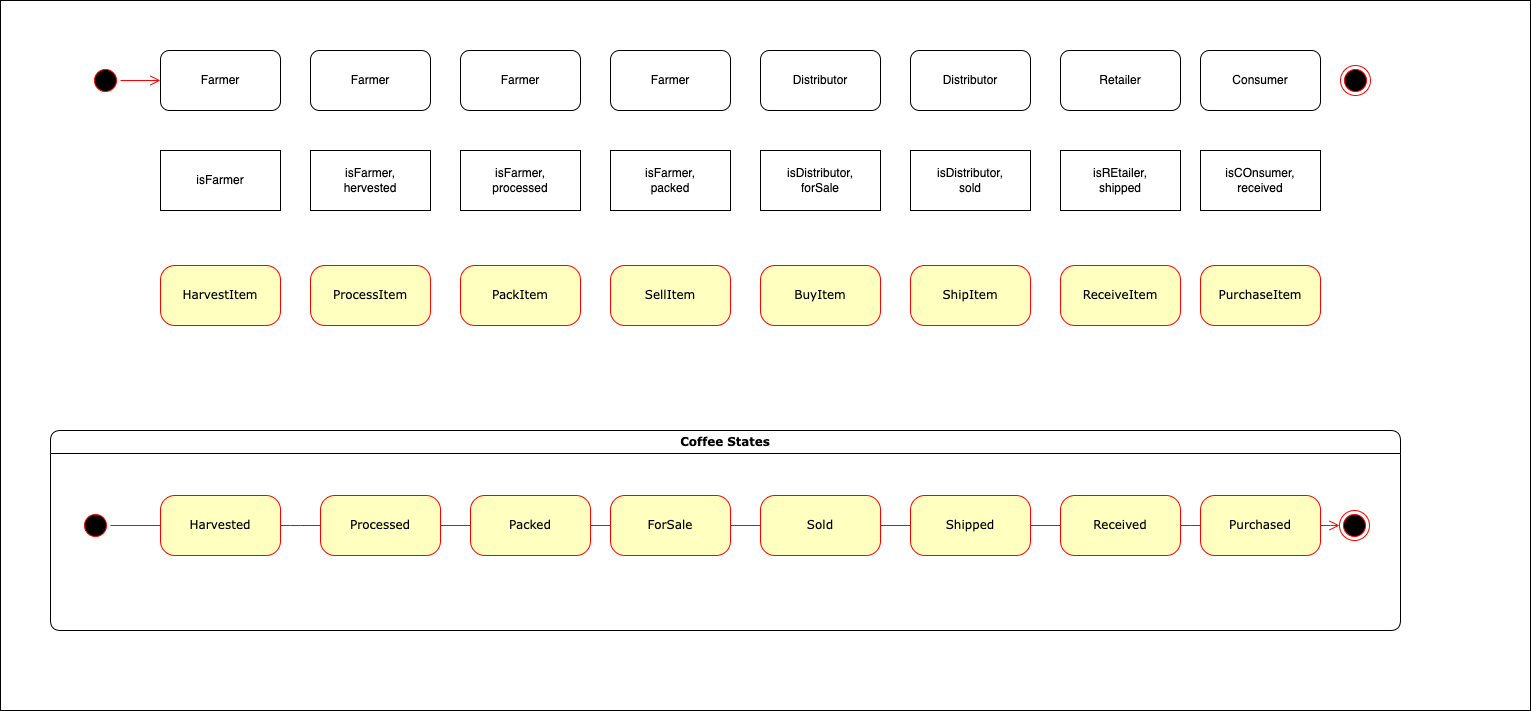

The diagram above was exported from draw.io. Its source (the exported page's mxGraphModel, read from the mxfile embedded in the PNG):
<mxGraphModel dx="2066" dy="1043" grid="1" gridSize="10" guides="1" tooltips="1" connect="1" arrows="1" fold="1" page="1" pageScale="1" pageWidth="1100" pageHeight="850" background="none" math="0" shadow="0">
  <root>
    <mxCell id="0" />
    <mxCell id="1" parent="0" />
    <mxCell id="vh389mfpHQiMRuUPYC_P-36" value="" style="rounded=0;whiteSpace=wrap;html=1;" vertex="1" parent="1">
      <mxGeometry x="40" y="70" width="1530" height="710" as="geometry" />
    </mxCell>
    <mxCell id="382b91b5511bd0f7-1" value="" style="ellipse;html=1;shape=startState;fillColor=#000000;strokeColor=#ff0000;rounded=1;shadow=0;comic=0;labelBackgroundColor=none;fontFamily=Verdana;fontSize=12;fontColor=#000000;align=center;direction=south;" parent="1" vertex="1">
      <mxGeometry x="130" y="135" width="30" height="30" as="geometry" />
    </mxCell>
    <mxCell id="382b91b5511bd0f7-6" value="HarvestItem" style="rounded=1;whiteSpace=wrap;html=1;arcSize=24;fillColor=#ffffc0;strokeColor=#ff0000;shadow=0;comic=0;labelBackgroundColor=none;fontFamily=Verdana;fontSize=12;fontColor=#000000;align=center;" parent="1" vertex="1">
      <mxGeometry x="200" y="335" width="120" height="60" as="geometry" />
    </mxCell>
    <mxCell id="2a3bc250acf0617d-7" value="Coffee States" style="swimlane;whiteSpace=wrap;html=1;rounded=1;shadow=0;comic=0;labelBackgroundColor=none;strokeWidth=1;fontFamily=Verdana;fontSize=12;align=center;" parent="1" vertex="1">
      <mxGeometry x="90" y="500" width="1350" height="200" as="geometry" />
    </mxCell>
    <mxCell id="vh389mfpHQiMRuUPYC_P-20" value="" style="edgeStyle=elbowEdgeStyle;html=1;labelBackgroundColor=none;endArrow=none;endSize=8;strokeColor=#ff0000;fontFamily=Verdana;fontSize=12;align=left;" edge="1" parent="2a3bc250acf0617d-7" source="3cde6dad864a17aa-2" target="vh389mfpHQiMRuUPYC_P-19">
      <mxGeometry relative="1" as="geometry">
        <mxPoint x="570" y="595" as="sourcePoint" />
        <mxPoint x="1379" y="595" as="targetPoint" />
      </mxGeometry>
    </mxCell>
    <mxCell id="vh389mfpHQiMRuUPYC_P-23" value="" style="edgeStyle=elbowEdgeStyle;html=1;labelBackgroundColor=none;endArrow=none;endSize=8;strokeColor=#ff0000;fontFamily=Verdana;fontSize=12;align=left;startArrow=none;" edge="1" parent="2a3bc250acf0617d-7" source="vh389mfpHQiMRuUPYC_P-19" target="vh389mfpHQiMRuUPYC_P-22">
      <mxGeometry relative="1" as="geometry">
        <mxPoint x="860" y="595" as="sourcePoint" />
        <mxPoint x="1379" y="595" as="targetPoint" />
      </mxGeometry>
    </mxCell>
    <mxCell id="vh389mfpHQiMRuUPYC_P-25" value="" style="edgeStyle=elbowEdgeStyle;html=1;labelBackgroundColor=none;endArrow=none;endSize=8;strokeColor=#ff0000;fontFamily=Verdana;fontSize=12;align=left;startArrow=none;" edge="1" parent="2a3bc250acf0617d-7" source="vh389mfpHQiMRuUPYC_P-22" target="vh389mfpHQiMRuUPYC_P-24">
      <mxGeometry relative="1" as="geometry">
        <mxPoint x="1160" y="595" as="sourcePoint" />
        <mxPoint x="1379" y="595" as="targetPoint" />
      </mxGeometry>
    </mxCell>
    <mxCell id="24f968d109e7d6b4-3" value="" style="ellipse;html=1;shape=endState;fillColor=#000000;strokeColor=#ff0000;rounded=1;shadow=0;comic=0;labelBackgroundColor=none;fontFamily=Verdana;fontSize=12;fontColor=#000000;align=center;" parent="2a3bc250acf0617d-7" vertex="1">
      <mxGeometry x="1289" y="80" width="30" height="30" as="geometry" />
    </mxCell>
    <mxCell id="2a3bc250acf0617d-3" value="" style="ellipse;html=1;shape=startState;fillColor=#000000;strokeColor=#ff0000;rounded=1;shadow=0;comic=0;labelBackgroundColor=none;fontFamily=Verdana;fontSize=12;fontColor=#000000;align=center;direction=south;" parent="2a3bc250acf0617d-7" vertex="1">
      <mxGeometry x="30" y="80" width="30" height="30" as="geometry" />
    </mxCell>
    <mxCell id="3cde6dad864a17aa-11" style="edgeStyle=elbowEdgeStyle;html=1;labelBackgroundColor=none;endArrow=open;endSize=8;strokeColor=#ff0000;fontFamily=Verdana;fontSize=12;align=left;" parent="2a3bc250acf0617d-7" source="2a3bc250acf0617d-3" target="3cde6dad864a17aa-2" edge="1">
      <mxGeometry relative="1" as="geometry">
        <mxPoint x="80" y="95" as="sourcePoint" />
      </mxGeometry>
    </mxCell>
    <mxCell id="3cde6dad864a17aa-1" value="Processed" style="rounded=1;whiteSpace=wrap;html=1;arcSize=24;fillColor=#ffffc0;strokeColor=#ff0000;shadow=0;comic=0;labelBackgroundColor=none;fontFamily=Verdana;fontSize=12;fontColor=#000000;align=center;" parent="2a3bc250acf0617d-7" vertex="1">
      <mxGeometry x="270" y="65" width="120" height="60" as="geometry" />
    </mxCell>
    <mxCell id="3cde6dad864a17aa-12" style="edgeStyle=elbowEdgeStyle;html=1;labelBackgroundColor=none;endArrow=open;endSize=8;strokeColor=#ff0000;fontFamily=Verdana;fontSize=12;align=left;startArrow=none;" parent="2a3bc250acf0617d-7" source="vh389mfpHQiMRuUPYC_P-24" target="24f968d109e7d6b4-3" edge="1">
      <mxGeometry relative="1" as="geometry" />
    </mxCell>
    <mxCell id="3cde6dad864a17aa-2" value="Packed" style="rounded=1;whiteSpace=wrap;html=1;arcSize=24;fillColor=#ffffc0;strokeColor=#ff0000;shadow=0;comic=0;labelBackgroundColor=none;fontFamily=Verdana;fontSize=12;fontColor=#000000;align=center;" parent="2a3bc250acf0617d-7" vertex="1">
      <mxGeometry x="420" y="65" width="120" height="60" as="geometry" />
    </mxCell>
    <mxCell id="382b91b5511bd0f7-8" value="Harvested" style="rounded=1;whiteSpace=wrap;html=1;arcSize=24;fillColor=#ffffc0;strokeColor=#ff0000;shadow=0;comic=0;labelBackgroundColor=none;fontFamily=Verdana;fontSize=12;fontColor=#000000;align=center;" parent="2a3bc250acf0617d-7" vertex="1">
      <mxGeometry x="110" y="65" width="120" height="60" as="geometry" />
    </mxCell>
    <mxCell id="vh389mfpHQiMRuUPYC_P-18" value="ForSale" style="rounded=1;whiteSpace=wrap;html=1;arcSize=24;fillColor=#ffffc0;strokeColor=#ff0000;shadow=0;comic=0;labelBackgroundColor=none;fontFamily=Verdana;fontSize=12;fontColor=#000000;align=center;" vertex="1" parent="2a3bc250acf0617d-7">
      <mxGeometry x="560" y="65" width="120" height="60" as="geometry" />
    </mxCell>
    <mxCell id="vh389mfpHQiMRuUPYC_P-19" value="Sold" style="rounded=1;whiteSpace=wrap;html=1;arcSize=24;fillColor=#ffffc0;strokeColor=#ff0000;shadow=0;comic=0;labelBackgroundColor=none;fontFamily=Verdana;fontSize=12;fontColor=#000000;align=center;" vertex="1" parent="2a3bc250acf0617d-7">
      <mxGeometry x="710" y="65" width="120" height="60" as="geometry" />
    </mxCell>
    <mxCell id="vh389mfpHQiMRuUPYC_P-21" value="Shipped" style="rounded=1;whiteSpace=wrap;html=1;arcSize=24;fillColor=#ffffc0;strokeColor=#ff0000;shadow=0;comic=0;labelBackgroundColor=none;fontFamily=Verdana;fontSize=12;fontColor=#000000;align=center;" vertex="1" parent="2a3bc250acf0617d-7">
      <mxGeometry x="860" y="65" width="120" height="60" as="geometry" />
    </mxCell>
    <mxCell id="vh389mfpHQiMRuUPYC_P-22" value="Received" style="rounded=1;whiteSpace=wrap;html=1;arcSize=24;fillColor=#ffffc0;strokeColor=#ff0000;shadow=0;comic=0;labelBackgroundColor=none;fontFamily=Verdana;fontSize=12;fontColor=#000000;align=center;" vertex="1" parent="2a3bc250acf0617d-7">
      <mxGeometry x="1010" y="65" width="120" height="60" as="geometry" />
    </mxCell>
    <mxCell id="vh389mfpHQiMRuUPYC_P-24" value="Purchased" style="rounded=1;whiteSpace=wrap;html=1;arcSize=24;fillColor=#ffffc0;strokeColor=#ff0000;shadow=0;comic=0;labelBackgroundColor=none;fontFamily=Verdana;fontSize=12;fontColor=#000000;align=center;" vertex="1" parent="2a3bc250acf0617d-7">
      <mxGeometry x="1150" y="65" width="120" height="60" as="geometry" />
    </mxCell>
    <mxCell id="2a3bc250acf0617d-9" style="edgeStyle=orthogonalEdgeStyle;html=1;labelBackgroundColor=none;endArrow=open;endSize=8;strokeColor=#ff0000;fontFamily=Verdana;fontSize=12;align=left;" parent="1" source="382b91b5511bd0f7-1" edge="1">
      <mxGeometry relative="1" as="geometry">
        <mxPoint x="200" y="150" as="targetPoint" />
      </mxGeometry>
    </mxCell>
    <mxCell id="vh389mfpHQiMRuUPYC_P-1" value="Farmer" style="rounded=1;whiteSpace=wrap;html=1;" vertex="1" parent="1">
      <mxGeometry x="200" y="120" width="120" height="60" as="geometry" />
    </mxCell>
    <mxCell id="vh389mfpHQiMRuUPYC_P-2" value="Farmer" style="rounded=1;whiteSpace=wrap;html=1;" vertex="1" parent="1">
      <mxGeometry x="350" y="120" width="120" height="60" as="geometry" />
    </mxCell>
    <mxCell id="vh389mfpHQiMRuUPYC_P-3" value="Farmer" style="rounded=1;whiteSpace=wrap;html=1;" vertex="1" parent="1">
      <mxGeometry x="500" y="120" width="120" height="60" as="geometry" />
    </mxCell>
    <mxCell id="vh389mfpHQiMRuUPYC_P-4" value="Farmer" style="rounded=1;whiteSpace=wrap;html=1;" vertex="1" parent="1">
      <mxGeometry x="650" y="120" width="120" height="60" as="geometry" />
    </mxCell>
    <mxCell id="vh389mfpHQiMRuUPYC_P-5" value="Distributor" style="rounded=1;whiteSpace=wrap;html=1;" vertex="1" parent="1">
      <mxGeometry x="800" y="120" width="120" height="60" as="geometry" />
    </mxCell>
    <mxCell id="vh389mfpHQiMRuUPYC_P-6" value="Distributor&lt;span style=&quot;color: rgba(0, 0, 0, 0); font-family: monospace; font-size: 0px; text-align: start;&quot;&gt;%3CmxGraphModel%3E%3Croot%3E%3CmxCell%20id%3D%220%22%2F%3E%3CmxCell%20id%3D%221%22%20parent%3D%220%22%2F%3E%3CmxCell%20id%3D%222%22%20value%3D%22Farmer%22%20style%3D%22rounded%3D1%3BwhiteSpace%3Dwrap%3Bhtml%3D1%3B%22%20vertex%3D%221%22%20parent%3D%221%22%3E%3CmxGeometry%20x%3D%22200%22%20y%3D%22120%22%20width%3D%22120%22%20height%3D%2260%22%20as%3D%22geometry%22%2F%3E%3C%2FmxCell%3E%3C%2Froot%3E%3C%2FmxGraphModel%3E&lt;/span&gt;" style="rounded=1;whiteSpace=wrap;html=1;" vertex="1" parent="1">
      <mxGeometry x="950" y="120" width="120" height="60" as="geometry" />
    </mxCell>
    <mxCell id="vh389mfpHQiMRuUPYC_P-7" value="Retailer" style="rounded=1;whiteSpace=wrap;html=1;" vertex="1" parent="1">
      <mxGeometry x="1100" y="120" width="120" height="60" as="geometry" />
    </mxCell>
    <mxCell id="vh389mfpHQiMRuUPYC_P-8" value="Consumer" style="rounded=1;whiteSpace=wrap;html=1;" vertex="1" parent="1">
      <mxGeometry x="1240" y="120" width="120" height="60" as="geometry" />
    </mxCell>
    <mxCell id="vh389mfpHQiMRuUPYC_P-9" value="" style="ellipse;html=1;shape=endState;fillColor=#000000;strokeColor=#ff0000;rounded=1;shadow=0;comic=0;labelBackgroundColor=none;fontFamily=Verdana;fontSize=12;fontColor=#000000;align=center;" vertex="1" parent="1">
      <mxGeometry x="1380" y="135" width="30" height="30" as="geometry" />
    </mxCell>
    <mxCell id="vh389mfpHQiMRuUPYC_P-10" value="ProcessItem&lt;span style=&quot;color: rgba(0, 0, 0, 0); font-family: monospace; font-size: 0px; text-align: start;&quot;&gt;%3CmxGraphModel%3E%3Croot%3E%3CmxCell%20id%3D%220%22%2F%3E%3CmxCell%20id%3D%221%22%20parent%3D%220%22%2F%3E%3CmxCell%20id%3D%222%22%20value%3D%22HarvestItem%22%20style%3D%22rounded%3D1%3BwhiteSpace%3Dwrap%3Bhtml%3D1%3BarcSize%3D24%3BfillColor%3D%23ffffc0%3BstrokeColor%3D%23ff0000%3Bshadow%3D0%3Bcomic%3D0%3BlabelBackgroundColor%3Dnone%3BfontFamily%3DVerdana%3BfontSize%3D12%3BfontColor%3D%23000000%3Balign%3Dcenter%3B%22%20vertex%3D%221%22%20parent%3D%221%22%3E%3CmxGeometry%20x%3D%22200%22%20y%3D%22290%22%20width%3D%22120%22%20height%3D%2260%22%20as%3D%22geometry%22%2F%3E%3C%2FmxCell%3E%3C%2Froot%3E%3C%2FmxGraphModel%3E&lt;/span&gt;" style="rounded=1;whiteSpace=wrap;html=1;arcSize=24;fillColor=#ffffc0;strokeColor=#ff0000;shadow=0;comic=0;labelBackgroundColor=none;fontFamily=Verdana;fontSize=12;fontColor=#000000;align=center;" vertex="1" parent="1">
      <mxGeometry x="350" y="335" width="120" height="60" as="geometry" />
    </mxCell>
    <mxCell id="vh389mfpHQiMRuUPYC_P-11" value="PackItem" style="rounded=1;whiteSpace=wrap;html=1;arcSize=24;fillColor=#ffffc0;strokeColor=#ff0000;shadow=0;comic=0;labelBackgroundColor=none;fontFamily=Verdana;fontSize=12;fontColor=#000000;align=center;" vertex="1" parent="1">
      <mxGeometry x="500" y="335" width="120" height="60" as="geometry" />
    </mxCell>
    <mxCell id="vh389mfpHQiMRuUPYC_P-12" value="SellItem" style="rounded=1;whiteSpace=wrap;html=1;arcSize=24;fillColor=#ffffc0;strokeColor=#ff0000;shadow=0;comic=0;labelBackgroundColor=none;fontFamily=Verdana;fontSize=12;fontColor=#000000;align=center;" vertex="1" parent="1">
      <mxGeometry x="650" y="335" width="120" height="60" as="geometry" />
    </mxCell>
    <mxCell id="vh389mfpHQiMRuUPYC_P-13" value="BuyItem" style="rounded=1;whiteSpace=wrap;html=1;arcSize=24;fillColor=#ffffc0;strokeColor=#ff0000;shadow=0;comic=0;labelBackgroundColor=none;fontFamily=Verdana;fontSize=12;fontColor=#000000;align=center;" vertex="1" parent="1">
      <mxGeometry x="800" y="335" width="120" height="60" as="geometry" />
    </mxCell>
    <mxCell id="vh389mfpHQiMRuUPYC_P-14" value="ShipItem" style="rounded=1;whiteSpace=wrap;html=1;arcSize=24;fillColor=#ffffc0;strokeColor=#ff0000;shadow=0;comic=0;labelBackgroundColor=none;fontFamily=Verdana;fontSize=12;fontColor=#000000;align=center;" vertex="1" parent="1">
      <mxGeometry x="950" y="335" width="120" height="60" as="geometry" />
    </mxCell>
    <mxCell id="vh389mfpHQiMRuUPYC_P-15" value="ReceiveItem" style="rounded=1;whiteSpace=wrap;html=1;arcSize=24;fillColor=#ffffc0;strokeColor=#ff0000;shadow=0;comic=0;labelBackgroundColor=none;fontFamily=Verdana;fontSize=12;fontColor=#000000;align=center;" vertex="1" parent="1">
      <mxGeometry x="1100" y="335" width="120" height="60" as="geometry" />
    </mxCell>
    <mxCell id="vh389mfpHQiMRuUPYC_P-16" value="PurchaseItem" style="rounded=1;whiteSpace=wrap;html=1;arcSize=24;fillColor=#ffffc0;strokeColor=#ff0000;shadow=0;comic=0;labelBackgroundColor=none;fontFamily=Verdana;fontSize=12;fontColor=#000000;align=center;" vertex="1" parent="1">
      <mxGeometry x="1240" y="335" width="120" height="60" as="geometry" />
    </mxCell>
    <mxCell id="vh389mfpHQiMRuUPYC_P-28" value="isFarmer" style="rounded=0;whiteSpace=wrap;html=1;" vertex="1" parent="1">
      <mxGeometry x="200" y="220" width="120" height="60" as="geometry" />
    </mxCell>
    <mxCell id="vh389mfpHQiMRuUPYC_P-29" value="isFarmer,&lt;br&gt;hervested" style="rounded=0;whiteSpace=wrap;html=1;" vertex="1" parent="1">
      <mxGeometry x="350" y="220" width="120" height="60" as="geometry" />
    </mxCell>
    <mxCell id="vh389mfpHQiMRuUPYC_P-30" value="isFarmer,&lt;br&gt;processed" style="rounded=0;whiteSpace=wrap;html=1;" vertex="1" parent="1">
      <mxGeometry x="500" y="220" width="120" height="60" as="geometry" />
    </mxCell>
    <mxCell id="vh389mfpHQiMRuUPYC_P-31" value="isFarmer,&lt;br&gt;packed" style="rounded=0;whiteSpace=wrap;html=1;" vertex="1" parent="1">
      <mxGeometry x="650" y="220" width="120" height="60" as="geometry" />
    </mxCell>
    <mxCell id="vh389mfpHQiMRuUPYC_P-32" value="isDistributor,&lt;br&gt;forSale" style="rounded=0;whiteSpace=wrap;html=1;" vertex="1" parent="1">
      <mxGeometry x="800" y="220" width="120" height="60" as="geometry" />
    </mxCell>
    <mxCell id="vh389mfpHQiMRuUPYC_P-33" value="isDistributor,&lt;br&gt;sold" style="rounded=0;whiteSpace=wrap;html=1;" vertex="1" parent="1">
      <mxGeometry x="950" y="220" width="120" height="60" as="geometry" />
    </mxCell>
    <mxCell id="vh389mfpHQiMRuUPYC_P-34" value="isREtailer,&lt;br&gt;shipped" style="rounded=0;whiteSpace=wrap;html=1;" vertex="1" parent="1">
      <mxGeometry x="1100" y="220" width="120" height="60" as="geometry" />
    </mxCell>
    <mxCell id="vh389mfpHQiMRuUPYC_P-35" value="isCOnsumer,&lt;br&gt;received" style="rounded=0;whiteSpace=wrap;html=1;" vertex="1" parent="1">
      <mxGeometry x="1240" y="220" width="120" height="60" as="geometry" />
    </mxCell>
  </root>
</mxGraphModel>